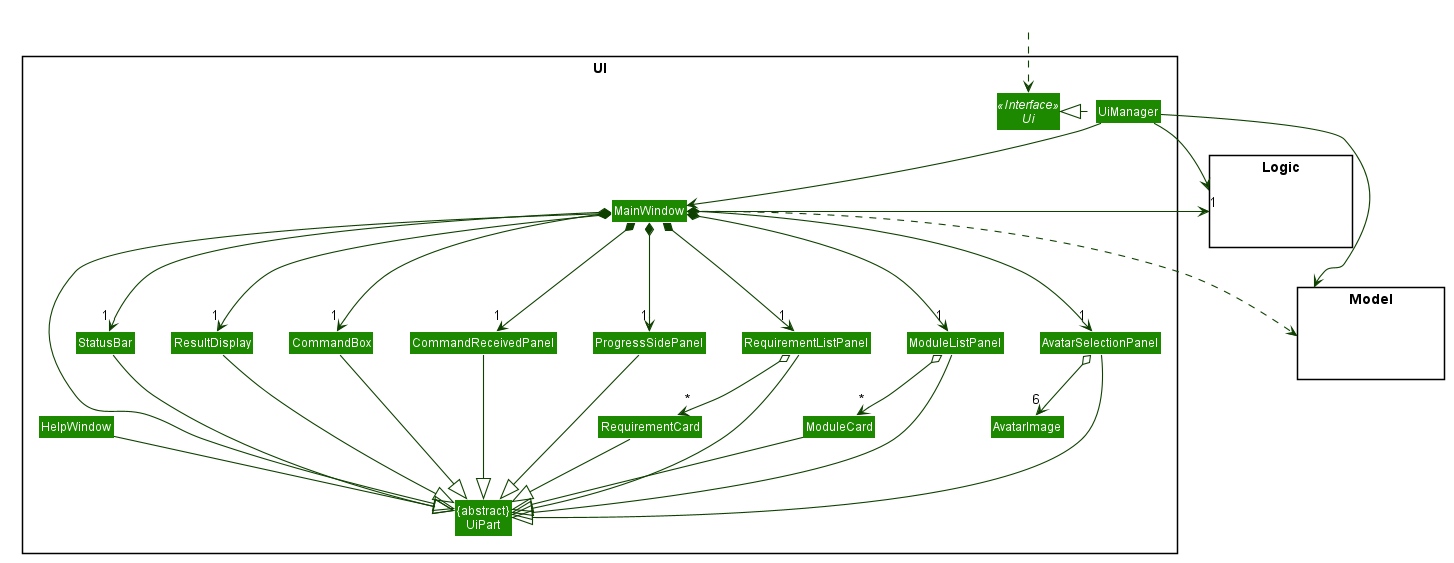

The diagram above was rendered by PlantUML. Its source (embedded in the PNG):
@startuml










skinparam BackgroundColor #FFFFFFF

skinparam Shadowing false

skinparam Class {
    FontColor #FFFFFF
    BorderThickness 1
    BorderColor #FFFFFF
    StereotypeFontColor #FFFFFF
    FontName Arial
}

skinparam Actor {
    BorderColor #000000
    Color #000000
    FontName Arial
}

skinparam Sequence {
    MessageAlign center
    BoxFontSize 15
    BoxPadding 0
    BoxFontColor #FFFFFF
    FontName Arial
}

skinparam Participant {
    FontColor #FFFFFFF
    Padding 20
}

skinparam MinClassWidth 50
skinparam ParticipantPadding 10
skinparam Shadowing false
skinparam DefaultTextAlignment center
skinparam packageStyle Rectangle

hide footbox
hide members
hide circle
skinparam arrowThickness 1.1
skinparam arrowColor #0E4100
skinparam classBackgroundColor #1D8900

package UI <<Rectangle>>{
Interface Ui <<Interface>>
Class "{abstract}\nUiPart" as UiPart
Class UiManager
Class MainWindow
Class HelpWindow
Class ResultDisplay
Class CommandReceivedPanel
Class ProgressSidePanel
Class RequirementListPanel
Class StatusBar
Class CommandBox
Class ModuleCard
Class AvatarImage
Class ModuleListPanel
Class RequirementCard
Class AvatarSelectionPanel
}

package Model <<Rectangle>> {
Class HiddenModel #FFFFFF
}

package Logic <<Rectangle>> {
Class HiddenLogic #FFFFFF
}

Class HiddenOutside #FFFFFF
HiddenOutside ..> Ui

UiManager .left.|> Ui
UiManager -down-> MainWindow
MainWindow *-down-> "1" CommandBox
MainWindow *-down-> "1" ResultDisplay
MainWindow *-down-> "1" StatusBar
MainWindow *-down-> "1" ProgressSidePanel
MainWindow *-down-> "1" CommandReceivedPanel
MainWindow *-down-> "1" RequirementListPanel
MainWindow *-down-> "1" ModuleListPanel
MainWindow *-down-> "1" AvatarSelectionPanel

ModuleListPanel o-down-> "*" ModuleCard
RequirementListPanel o-down-> "*" RequirementCard
AvatarSelectionPanel o-down-> "6" AvatarImage
MainWindow -left-|> UiPart

ResultDisplay --|> UiPart
CommandBox --|> UiPart
ModuleListPanel --|> UiPart
ModuleCard --|> UiPart
StatusBar --|> UiPart
CommandReceivedPanel --|> UiPart
ProgressSidePanel --|> UiPart
RequirementListPanel --|> UiPart
RequirementCard --|> UiPart
AvatarSelectionPanel --|> UiPart
HelpWindow --|> UiPart

UiManager -right-> "1" Logic
UiManager -left-> Model
MainWindow ..> Model
MainWindow -left-> Logic

ProgressSidePanel -[hidden]left- CommandReceivedPanel
CommandReceivedPanel -[hidden]left- CommandBox
CommandBox -[hidden]left- ResultDisplay
ResultDisplay -[hidden]left- StatusBar

MainWindow -[hidden]-|> UiPart
@enduml